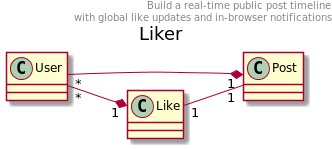

The diagram above was rendered by PlantUML. Its source (embedded in the PNG):
@startuml
title Liker
header Build a real-time public post timeline\n with global like updates and in-browser notifications
left to right direction

class User
class Post
class Like

User "*" --* "1" Post
User "*" --* "1" Like
Like "1" -- "1" Post

@enduml